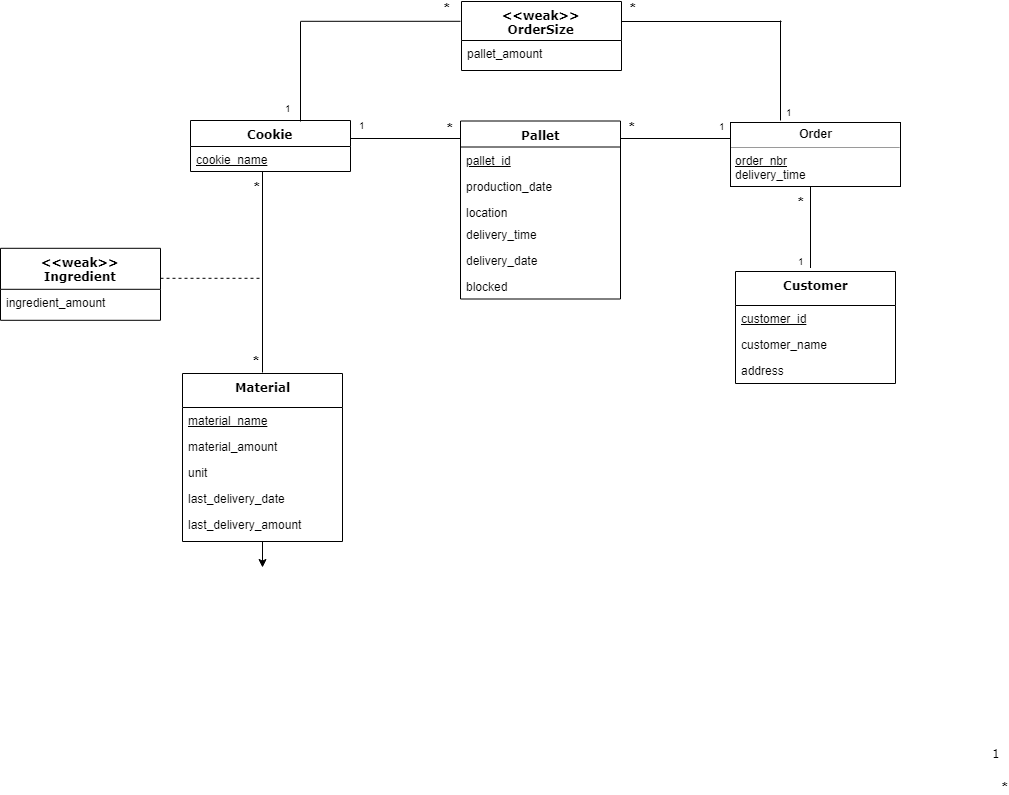

The diagram above was exported from draw.io. Its source (the exported page's mxGraphModel, read from the mxfile embedded in the PNG):
<mxGraphModel dx="2110" dy="1400" grid="1" gridSize="10" guides="1" tooltips="1" connect="1" arrows="1" fold="1" page="1" pageScale="1" pageWidth="1100" pageHeight="850" background="#ffffff" math="0" shadow="0">
  <root>
    <mxCell id="0" />
    <mxCell id="1" parent="0" />
    <mxCell id="78961159f06e98e8-17" value="Customer" style="swimlane;html=1;fontStyle=1;align=center;verticalAlign=top;childLayout=stackLayout;horizontal=1;startSize=34;horizontalStack=0;resizeParent=1;resizeLast=0;collapsible=1;marginBottom=0;swimlaneFillColor=#ffffff;rounded=0;shadow=0;comic=0;labelBackgroundColor=none;strokeColor=#000000;strokeWidth=1;fillColor=none;fontFamily=Verdana;fontSize=12;fontColor=#000000;" parent="1" vertex="1">
      <mxGeometry x="-265" y="-490" width="160" height="112" as="geometry" />
    </mxCell>
    <mxCell id="hMA9JBVlqwSkauZDZdI8-41" value="&lt;u&gt;customer_id&lt;/u&gt;" style="text;html=1;strokeColor=none;fillColor=none;align=left;verticalAlign=top;spacingLeft=4;spacingRight=4;whiteSpace=wrap;overflow=hidden;rotatable=0;points=[[0,0.5],[1,0.5]];portConstraint=eastwest;" parent="78961159f06e98e8-17" vertex="1">
      <mxGeometry y="34" width="160" height="26" as="geometry" />
    </mxCell>
    <mxCell id="hMA9JBVlqwSkauZDZdI8-22" value="customer_name" style="text;html=1;strokeColor=none;fillColor=none;align=left;verticalAlign=top;spacingLeft=4;spacingRight=4;whiteSpace=wrap;overflow=hidden;rotatable=0;points=[[0,0.5],[1,0.5]];portConstraint=eastwest;" parent="78961159f06e98e8-17" vertex="1">
      <mxGeometry y="60" width="160" height="26" as="geometry" />
    </mxCell>
    <mxCell id="78961159f06e98e8-23" value="address" style="text;html=1;strokeColor=none;fillColor=none;align=left;verticalAlign=top;spacingLeft=4;spacingRight=4;whiteSpace=wrap;overflow=hidden;rotatable=0;points=[[0,0.5],[1,0.5]];portConstraint=eastwest;" parent="78961159f06e98e8-17" vertex="1">
      <mxGeometry y="86" width="160" height="26" as="geometry" />
    </mxCell>
    <mxCell id="78961159f06e98e8-43" value="Pallet" style="swimlane;html=1;fontStyle=1;align=center;verticalAlign=top;childLayout=stackLayout;horizontal=1;startSize=26;horizontalStack=0;resizeParent=1;resizeLast=0;collapsible=1;marginBottom=0;swimlaneFillColor=#ffffff;rounded=0;shadow=0;comic=0;labelBackgroundColor=none;strokeColor=#000000;strokeWidth=1;fillColor=none;fontFamily=Verdana;fontSize=12;fontColor=#000000;" parent="1" vertex="1">
      <mxGeometry x="-540" y="-640.5" width="160" height="178" as="geometry" />
    </mxCell>
    <mxCell id="78961159f06e98e8-44" value="&lt;u&gt;pallet_id&lt;/u&gt;" style="text;html=1;strokeColor=none;fillColor=none;align=left;verticalAlign=top;spacingLeft=4;spacingRight=4;whiteSpace=wrap;overflow=hidden;rotatable=0;points=[[0,0.5],[1,0.5]];portConstraint=eastwest;" parent="78961159f06e98e8-43" vertex="1">
      <mxGeometry y="26" width="160" height="26" as="geometry" />
    </mxCell>
    <mxCell id="78961159f06e98e8-45" value="production_date&lt;br&gt;" style="text;html=1;strokeColor=none;fillColor=none;align=left;verticalAlign=top;spacingLeft=4;spacingRight=4;whiteSpace=wrap;overflow=hidden;rotatable=0;points=[[0,0.5],[1,0.5]];portConstraint=eastwest;" parent="78961159f06e98e8-43" vertex="1">
      <mxGeometry y="52" width="160" height="26" as="geometry" />
    </mxCell>
    <mxCell id="78961159f06e98e8-52" value="location" style="text;html=1;strokeColor=none;fillColor=none;align=left;verticalAlign=top;spacingLeft=4;spacingRight=4;whiteSpace=wrap;overflow=hidden;rotatable=0;points=[[0,0.5],[1,0.5]];portConstraint=eastwest;" parent="78961159f06e98e8-43" vertex="1">
      <mxGeometry y="78" width="160" height="22" as="geometry" />
    </mxCell>
    <mxCell id="b94bc138ca980ef-2" value="delivery_time" style="text;html=1;strokeColor=none;fillColor=none;align=left;verticalAlign=top;spacingLeft=4;spacingRight=4;whiteSpace=wrap;overflow=hidden;rotatable=0;points=[[0,0.5],[1,0.5]];portConstraint=eastwest;" parent="78961159f06e98e8-43" vertex="1">
      <mxGeometry y="100" width="160" height="26" as="geometry" />
    </mxCell>
    <mxCell id="3nj74pahPuKcwZ7Bl5CG-15" value="delivery_date" style="text;html=1;strokeColor=none;fillColor=none;align=left;verticalAlign=top;spacingLeft=4;spacingRight=4;whiteSpace=wrap;overflow=hidden;rotatable=0;points=[[0,0.5],[1,0.5]];portConstraint=eastwest;" parent="78961159f06e98e8-43" vertex="1">
      <mxGeometry y="126" width="160" height="26" as="geometry" />
    </mxCell>
    <mxCell id="3nj74pahPuKcwZ7Bl5CG-16" value="blocked" style="text;html=1;strokeColor=none;fillColor=none;align=left;verticalAlign=top;spacingLeft=4;spacingRight=4;whiteSpace=wrap;overflow=hidden;rotatable=0;points=[[0,0.5],[1,0.5]];portConstraint=eastwest;" parent="78961159f06e98e8-43" vertex="1">
      <mxGeometry y="152" width="160" height="26" as="geometry" />
    </mxCell>
    <mxCell id="78961159f06e98e8-69" value="Cookie" style="swimlane;html=1;fontStyle=1;align=center;verticalAlign=top;childLayout=stackLayout;horizontal=1;startSize=26;horizontalStack=0;resizeParent=1;resizeLast=0;collapsible=1;marginBottom=0;swimlaneFillColor=#ffffff;rounded=0;shadow=0;comic=0;labelBackgroundColor=none;strokeColor=#000000;strokeWidth=1;fillColor=none;fontFamily=Verdana;fontSize=12;fontColor=#000000;" parent="1" vertex="1">
      <mxGeometry x="-810" y="-641" width="160" height="51" as="geometry" />
    </mxCell>
    <mxCell id="3nj74pahPuKcwZ7Bl5CG-1" value="&lt;div style=&quot;text-align: center&quot;&gt;&lt;span&gt;&lt;u&gt;cookie_name&lt;/u&gt;&lt;/span&gt;&lt;/div&gt;" style="text;html=1;strokeColor=none;fillColor=none;align=left;verticalAlign=top;spacingLeft=4;spacingRight=4;whiteSpace=wrap;overflow=hidden;rotatable=0;points=[[0,0.5],[1,0.5]];portConstraint=eastwest;" parent="78961159f06e98e8-69" vertex="1">
      <mxGeometry y="26" width="160" height="24" as="geometry" />
    </mxCell>
    <mxCell id="78961159f06e98e8-108" value="&amp;lt;&amp;lt;weak&amp;gt;&amp;gt;&lt;br&gt;Ingredient&lt;br&gt;" style="swimlane;html=1;fontStyle=1;align=center;verticalAlign=top;childLayout=stackLayout;horizontal=1;startSize=41;horizontalStack=0;resizeParent=1;resizeLast=0;collapsible=1;marginBottom=0;swimlaneFillColor=#ffffff;rounded=0;shadow=0;comic=0;labelBackgroundColor=none;strokeColor=#000000;strokeWidth=1;fillColor=none;fontFamily=Verdana;fontSize=12;fontColor=#000000;" parent="1" vertex="1">
      <mxGeometry x="-1000" y="-513.2000122070312" width="160" height="72" as="geometry" />
    </mxCell>
    <mxCell id="78961159f06e98e8-110" value="ingredient_amount" style="text;html=1;strokeColor=none;fillColor=none;align=left;verticalAlign=top;spacingLeft=4;spacingRight=4;whiteSpace=wrap;overflow=hidden;rotatable=0;points=[[0,0.5],[1,0.5]];portConstraint=eastwest;" parent="78961159f06e98e8-108" vertex="1">
      <mxGeometry y="41" width="160" height="19" as="geometry" />
    </mxCell>
    <mxCell id="b94bc138ca980ef-1" value="&lt;p style=&quot;margin: 0px ; margin-top: 4px ; text-align: center&quot;&gt;&lt;b&gt;Order&lt;/b&gt;&lt;/p&gt;&lt;hr size=&quot;1&quot;&gt;&lt;p style=&quot;margin: 0px ; margin-left: 4px&quot;&gt;&lt;u&gt;order_nbr&lt;/u&gt;&lt;/p&gt;&lt;p style=&quot;margin: 0px ; margin-left: 4px&quot;&gt;delivery_time&lt;/p&gt;&lt;hr size=&quot;1&quot;&gt;&lt;p style=&quot;margin: 0px ; margin-left: 4px&quot;&gt;&lt;br&gt;&lt;/p&gt;" style="verticalAlign=top;align=left;overflow=fill;fontSize=12;fontFamily=Helvetica;html=1;rounded=0;shadow=0;comic=0;labelBackgroundColor=none;strokeColor=#000000;strokeWidth=1;fillColor=#ffffff;" parent="1" vertex="1">
      <mxGeometry x="-270" y="-639" width="170" height="64" as="geometry" />
    </mxCell>
    <mxCell id="hMA9JBVlqwSkauZDZdI8-1" value="1" style="text;html=1;resizable=0;points=[];align=center;verticalAlign=middle;labelBackgroundColor=#ffffff;fontSize=12;fontFamily=Verdana;fontColor=#000000;" parent="1" vertex="1" connectable="0">
      <mxGeometry x="0.8917" y="-1" relative="1" as="geometry">
        <mxPoint x="-5" y="-9" as="offset" />
      </mxGeometry>
    </mxCell>
    <mxCell id="hMA9JBVlqwSkauZDZdI8-14" value="" style="endArrow=none;html=1;edgeStyle=orthogonalEdgeStyle;fontSize=15;exitX=0.5;exitY=0;exitDx=0;exitDy=0;entryX=0.45;entryY=1.042;entryDx=0;entryDy=0;entryPerimeter=0;" parent="1" edge="1" target="3nj74pahPuKcwZ7Bl5CG-1">
      <mxGeometry relative="1" as="geometry">
        <mxPoint x="-738" y="-389" as="sourcePoint" />
        <mxPoint x="-738" y="-571" as="targetPoint" />
        <Array as="points" />
      </mxGeometry>
    </mxCell>
    <mxCell id="hMA9JBVlqwSkauZDZdI8-15" value="*" style="resizable=0;html=1;align=left;verticalAlign=bottom;labelBackgroundColor=#ffffff;fontSize=16;fontStyle=1" parent="hMA9JBVlqwSkauZDZdI8-14" connectable="0" vertex="1">
      <mxGeometry x="-1" relative="1" as="geometry">
        <mxPoint x="-12" y="1" as="offset" />
      </mxGeometry>
    </mxCell>
    <mxCell id="hMA9JBVlqwSkauZDZdI8-16" value="*" style="resizable=0;html=1;align=right;verticalAlign=bottom;labelBackgroundColor=#ffffff;fontSize=15;fontStyle=1" parent="hMA9JBVlqwSkauZDZdI8-14" connectable="0" vertex="1">
      <mxGeometry x="1" relative="1" as="geometry">
        <mxPoint y="27" as="offset" />
      </mxGeometry>
    </mxCell>
    <mxCell id="3nj74pahPuKcwZ7Bl5CG-11" style="edgeStyle=orthogonalEdgeStyle;rounded=0;orthogonalLoop=1;jettySize=auto;html=1;exitX=0.5;exitY=1;exitDx=0;exitDy=0;" parent="1" source="3nj74pahPuKcwZ7Bl5CG-5" edge="1">
      <mxGeometry relative="1" as="geometry">
        <mxPoint x="-738" y="-194.20001220703125" as="targetPoint" />
      </mxGeometry>
    </mxCell>
    <mxCell id="3nj74pahPuKcwZ7Bl5CG-5" value="Material" style="swimlane;html=1;fontStyle=1;align=center;verticalAlign=top;childLayout=stackLayout;horizontal=1;startSize=34;horizontalStack=0;resizeParent=1;resizeLast=0;collapsible=1;marginBottom=0;swimlaneFillColor=#ffffff;rounded=0;shadow=0;comic=0;labelBackgroundColor=none;strokeColor=#000000;strokeWidth=1;fillColor=none;fontFamily=Verdana;fontSize=12;fontColor=#000000;" parent="1" vertex="1">
      <mxGeometry x="-818" y="-388" width="160" height="168" as="geometry" />
    </mxCell>
    <mxCell id="3nj74pahPuKcwZ7Bl5CG-7" value="&lt;u&gt;material_name&lt;/u&gt;" style="text;html=1;strokeColor=none;fillColor=none;align=left;verticalAlign=top;spacingLeft=4;spacingRight=4;whiteSpace=wrap;overflow=hidden;rotatable=0;points=[[0,0.5],[1,0.5]];portConstraint=eastwest;" parent="3nj74pahPuKcwZ7Bl5CG-5" vertex="1">
      <mxGeometry y="34" width="160" height="26" as="geometry" />
    </mxCell>
    <mxCell id="3nj74pahPuKcwZ7Bl5CG-8" value="material_amount" style="text;html=1;strokeColor=none;fillColor=none;align=left;verticalAlign=top;spacingLeft=4;spacingRight=4;whiteSpace=wrap;overflow=hidden;rotatable=0;points=[[0,0.5],[1,0.5]];portConstraint=eastwest;" parent="3nj74pahPuKcwZ7Bl5CG-5" vertex="1">
      <mxGeometry y="60" width="160" height="26" as="geometry" />
    </mxCell>
    <mxCell id="3nj74pahPuKcwZ7Bl5CG-9" value="unit" style="text;html=1;strokeColor=none;fillColor=none;align=left;verticalAlign=top;spacingLeft=4;spacingRight=4;whiteSpace=wrap;overflow=hidden;rotatable=0;points=[[0,0.5],[1,0.5]];portConstraint=eastwest;" parent="3nj74pahPuKcwZ7Bl5CG-5" vertex="1">
      <mxGeometry y="86" width="160" height="26" as="geometry" />
    </mxCell>
    <mxCell id="3nj74pahPuKcwZ7Bl5CG-10" value="last_delivery_date" style="text;html=1;strokeColor=none;fillColor=none;align=left;verticalAlign=top;spacingLeft=4;spacingRight=4;whiteSpace=wrap;overflow=hidden;rotatable=0;points=[[0,0.5],[1,0.5]];portConstraint=eastwest;" parent="3nj74pahPuKcwZ7Bl5CG-5" vertex="1">
      <mxGeometry y="112" width="160" height="26" as="geometry" />
    </mxCell>
    <mxCell id="3nj74pahPuKcwZ7Bl5CG-12" value="last_delivery_amount" style="text;html=1;strokeColor=none;fillColor=none;align=left;verticalAlign=top;spacingLeft=4;spacingRight=4;whiteSpace=wrap;overflow=hidden;rotatable=0;points=[[0,0.5],[1,0.5]];portConstraint=eastwest;" parent="3nj74pahPuKcwZ7Bl5CG-5" vertex="1">
      <mxGeometry y="138" width="160" height="26" as="geometry" />
    </mxCell>
    <mxCell id="3nj74pahPuKcwZ7Bl5CG-13" value="" style="endArrow=none;dashed=1;html=1;fontSize=16;exitX=0.985;exitY=-0.011;exitDx=0;exitDy=0;exitPerimeter=0;" parent="1" edge="1">
      <mxGeometry width="50" height="50" relative="1" as="geometry">
        <mxPoint x="-840" y="-483.20001220703125" as="sourcePoint" />
        <mxPoint x="-738" y="-483.20001220703125" as="targetPoint" />
      </mxGeometry>
    </mxCell>
    <mxCell id="3nj74pahPuKcwZ7Bl5CG-17" value="&amp;lt;&amp;lt;weak&amp;gt;&amp;gt;&lt;br&gt;OrderSize&lt;br&gt;" style="swimlane;html=1;fontStyle=1;align=center;verticalAlign=top;childLayout=stackLayout;horizontal=1;startSize=39;horizontalStack=0;resizeParent=1;resizeLast=0;collapsible=1;marginBottom=0;swimlaneFillColor=#ffffff;rounded=0;shadow=0;comic=0;labelBackgroundColor=none;strokeColor=#000000;strokeWidth=1;fillColor=none;fontFamily=Verdana;fontSize=12;fontColor=#000000;" parent="1" vertex="1">
      <mxGeometry x="-539" y="-760" width="160" height="69" as="geometry" />
    </mxCell>
    <mxCell id="3nj74pahPuKcwZ7Bl5CG-19" value="pallet_amount" style="text;html=1;strokeColor=none;fillColor=none;align=left;verticalAlign=top;spacingLeft=4;spacingRight=4;whiteSpace=wrap;overflow=hidden;rotatable=0;points=[[0,0.5],[1,0.5]];portConstraint=eastwest;" parent="3nj74pahPuKcwZ7Bl5CG-17" vertex="1">
      <mxGeometry y="39" width="160" height="26" as="geometry" />
    </mxCell>
    <mxCell id="3nj74pahPuKcwZ7Bl5CG-22" value="" style="endArrow=none;html=1;fontSize=16;" parent="1" edge="1">
      <mxGeometry width="50" height="50" relative="1" as="geometry">
        <mxPoint x="-650" y="-623" as="sourcePoint" />
        <mxPoint x="-540" y="-623" as="targetPoint" />
      </mxGeometry>
    </mxCell>
    <mxCell id="3nj74pahPuKcwZ7Bl5CG-24" value="*" style="resizable=0;html=1;align=right;verticalAlign=bottom;labelBackgroundColor=#ffffff;fontSize=15;fontStyle=1" parent="1" connectable="0" vertex="1">
      <mxGeometry x="1" relative="1" as="geometry">
        <mxPoint x="10" y="37" as="offset" />
      </mxGeometry>
    </mxCell>
    <mxCell id="3nj74pahPuKcwZ7Bl5CG-25" value="1" style="resizable=0;html=1;align=right;verticalAlign=bottom;labelBackgroundColor=#ffffff;fontSize=10;fontStyle=0" parent="1" connectable="0" vertex="1">
      <mxGeometry x="-633" y="-655.5" as="geometry">
        <mxPoint y="27" as="offset" />
      </mxGeometry>
    </mxCell>
    <mxCell id="3nj74pahPuKcwZ7Bl5CG-26" value="*" style="resizable=0;html=1;align=right;verticalAlign=bottom;labelBackgroundColor=#ffffff;fontSize=15;fontStyle=1" parent="1" connectable="0" vertex="1">
      <mxGeometry x="-545" y="-649" as="geometry">
        <mxPoint y="27" as="offset" />
      </mxGeometry>
    </mxCell>
    <mxCell id="3nj74pahPuKcwZ7Bl5CG-28" value="" style="endArrow=none;html=1;fontSize=16;" parent="1" edge="1">
      <mxGeometry width="50" height="50" relative="1" as="geometry">
        <mxPoint x="-380" y="-623" as="sourcePoint" />
        <mxPoint x="-270" y="-623" as="targetPoint" />
      </mxGeometry>
    </mxCell>
    <mxCell id="3nj74pahPuKcwZ7Bl5CG-29" value="1" style="resizable=0;html=1;align=right;verticalAlign=bottom;labelBackgroundColor=#ffffff;fontSize=10;fontStyle=0" parent="1" connectable="0" vertex="1">
      <mxGeometry x="-273" y="-654" as="geometry">
        <mxPoint y="27" as="offset" />
      </mxGeometry>
    </mxCell>
    <mxCell id="3nj74pahPuKcwZ7Bl5CG-30" value="" style="endArrow=none;html=1;edgeStyle=orthogonalEdgeStyle;fontSize=15;" parent="1" edge="1">
      <mxGeometry relative="1" as="geometry">
        <mxPoint x="-190" y="-493.5" as="sourcePoint" />
        <mxPoint x="-190" y="-575" as="targetPoint" />
        <Array as="points" />
      </mxGeometry>
    </mxCell>
    <mxCell id="3nj74pahPuKcwZ7Bl5CG-31" value="1" style="resizable=0;html=1;align=left;verticalAlign=bottom;labelBackgroundColor=#ffffff;fontSize=10;fontStyle=0" parent="3nj74pahPuKcwZ7Bl5CG-30" connectable="0" vertex="1">
      <mxGeometry x="-1" relative="1" as="geometry">
        <mxPoint x="-15" y="1" as="offset" />
      </mxGeometry>
    </mxCell>
    <mxCell id="3nj74pahPuKcwZ7Bl5CG-32" value="*" style="resizable=0;html=1;align=right;verticalAlign=bottom;labelBackgroundColor=#ffffff;fontSize=15;fontStyle=1" parent="3nj74pahPuKcwZ7Bl5CG-30" connectable="0" vertex="1">
      <mxGeometry x="1" relative="1" as="geometry">
        <mxPoint x="-4" y="27" as="offset" />
      </mxGeometry>
    </mxCell>
    <mxCell id="3nj74pahPuKcwZ7Bl5CG-33" value="*" style="resizable=0;html=1;align=right;verticalAlign=bottom;labelBackgroundColor=#ffffff;fontSize=15;fontStyle=1" parent="1" connectable="0" vertex="1">
      <mxGeometry x="-363" y="-650" as="geometry">
        <mxPoint y="27" as="offset" />
      </mxGeometry>
    </mxCell>
    <mxCell id="3nj74pahPuKcwZ7Bl5CG-35" value="" style="endArrow=none;html=1;edgeStyle=orthogonalEdgeStyle;fontSize=10;" parent="1" edge="1">
      <mxGeometry relative="1" as="geometry">
        <mxPoint x="-700" y="-740.2000122070312" as="sourcePoint" />
        <mxPoint x="-540" y="-740.2000122070312" as="targetPoint" />
      </mxGeometry>
    </mxCell>
    <mxCell id="3nj74pahPuKcwZ7Bl5CG-42" value="" style="endArrow=none;html=1;edgeStyle=orthogonalEdgeStyle;fontSize=10;" parent="1" edge="1">
      <mxGeometry relative="1" as="geometry">
        <mxPoint x="-379" y="-740" as="sourcePoint" />
        <mxPoint x="-219" y="-740" as="targetPoint" />
      </mxGeometry>
    </mxCell>
    <mxCell id="3nj74pahPuKcwZ7Bl5CG-45" value="" style="endArrow=none;html=1;fontSize=10;exitX=0.688;exitY=0.017;exitDx=0;exitDy=0;exitPerimeter=0;" parent="1" source="78961159f06e98e8-69" edge="1">
      <mxGeometry width="50" height="50" relative="1" as="geometry">
        <mxPoint x="-700" y="-650" as="sourcePoint" />
        <mxPoint x="-700" y="-740" as="targetPoint" />
      </mxGeometry>
    </mxCell>
    <mxCell id="3nj74pahPuKcwZ7Bl5CG-46" value="" style="endArrow=none;html=1;fontSize=10;exitX=0.688;exitY=0.017;exitDx=0;exitDy=0;exitPerimeter=0;" parent="1" edge="1">
      <mxGeometry width="50" height="50" relative="1" as="geometry">
        <mxPoint x="-220" y="-641" as="sourcePoint" />
        <mxPoint x="-220" y="-741" as="targetPoint" />
      </mxGeometry>
    </mxCell>
    <mxCell id="3nj74pahPuKcwZ7Bl5CG-47" value="*" style="resizable=0;html=1;align=right;verticalAlign=bottom;labelBackgroundColor=#ffffff;fontSize=15;fontStyle=1" parent="1" connectable="0" vertex="1">
      <mxGeometry x="-548" y="-769" as="geometry">
        <mxPoint y="27" as="offset" />
      </mxGeometry>
    </mxCell>
    <mxCell id="3nj74pahPuKcwZ7Bl5CG-48" value="1" style="resizable=0;html=1;align=right;verticalAlign=bottom;labelBackgroundColor=#ffffff;fontSize=10;fontStyle=0" parent="1" connectable="0" vertex="1">
      <mxGeometry x="-707" y="-672" as="geometry">
        <mxPoint y="27" as="offset" />
      </mxGeometry>
    </mxCell>
    <mxCell id="3nj74pahPuKcwZ7Bl5CG-49" value="1" style="resizable=0;html=1;align=right;verticalAlign=bottom;labelBackgroundColor=#ffffff;fontSize=10;fontStyle=0" parent="1" connectable="0" vertex="1">
      <mxGeometry x="-206" y="-668" as="geometry">
        <mxPoint y="27" as="offset" />
      </mxGeometry>
    </mxCell>
    <mxCell id="3nj74pahPuKcwZ7Bl5CG-50" value="*" style="resizable=0;html=1;align=right;verticalAlign=bottom;labelBackgroundColor=#ffffff;fontSize=15;fontStyle=1" parent="1" connectable="0" vertex="1">
      <mxGeometry x="-362" y="-769" as="geometry">
        <mxPoint y="27" as="offset" />
      </mxGeometry>
    </mxCell>
  </root>
</mxGraphModel>